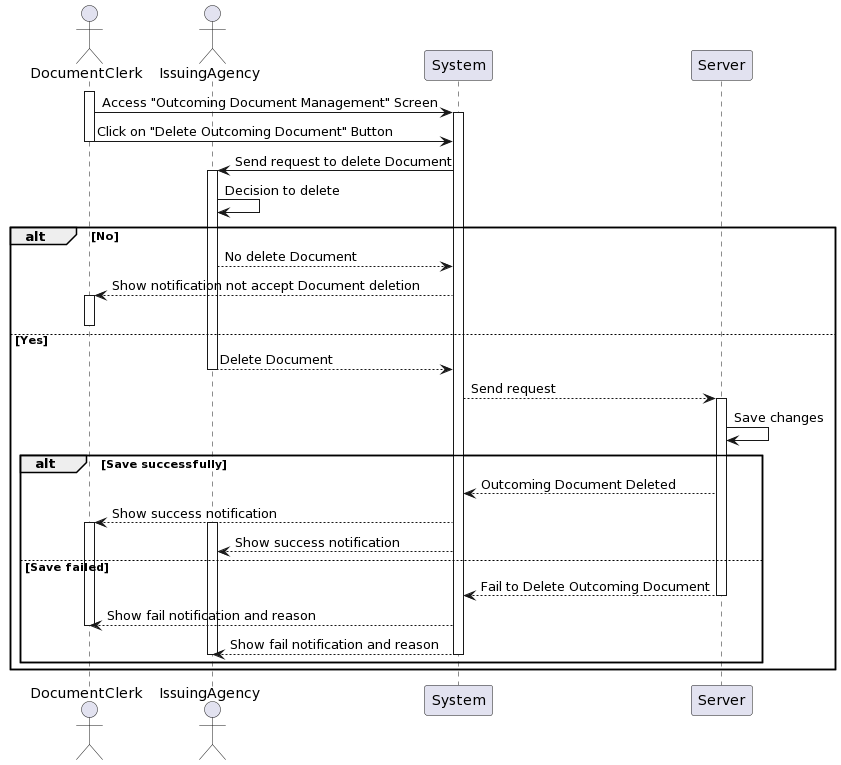

The diagram above was rendered by PlantUML. Its source (embedded in the PNG):
@startuml
actor DocumentClerk as User
actor IssuingAgency as Issuing
participant System
participant Server

activate User
User -> System: Access "Outcoming Document Management" Screen
activate System
User -> System: Click on "Delete Outcoming Document" Button 
deactivate User
System -> Issuing: Send request to delete Document
activate Issuing
Issuing -> Issuing: Decision to delete
alt No
    Issuing --> System: No delete Document
    System --> User: Show notification not accept Document deletion
activate User
deactivate User
else Yes
    Issuing --> System: Delete Document
deactivate Issuing
    System --> Server: Send request
activate Server
    Server -> Server: Save changes
    alt Save successfully
        Server --> System: Outcoming Document Deleted
        System --> User: Show success notification
activate User
activate Issuing
        System --> Issuing: Show success notification
    else Save failed
        Server --> System:Fail to Delete Outcoming Document
deactivate Server
        System --> User: Show fail notification and reason
deactivate User
        System --> Issuing: Show fail notification and reason
deactivate Issuing
deactivate System
    end
end
@enduml